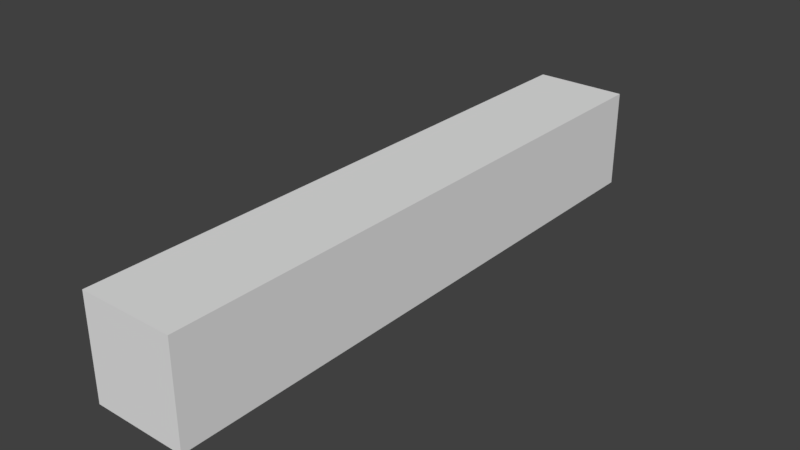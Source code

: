 # Source: pier_4.blend  (saved by Blender 2.78.0; exported with 4.5.12 LTS)
import bpy
from mathutils import Matrix  # noqa: F401  (used for matrix-valued properties, if any)

bpy.ops.wm.read_factory_settings(use_empty=True)
scene = bpy.context.scene
scene.name = 'Scene'

# ---- collections
col_collection_1 = bpy.data.collections.new('Collection 1'); scene.collection.children.link(col_collection_1)

# ---- world
world_world = bpy.data.worlds.new('World'); scene.world = world_world
world_world.color = (0.05088, 0.05088, 0.05088)
world_world.use_sun_shadow = False
world_world.sun_shadow_jitter_overblur = 0.0
world_world.cycles.sampling_method = 'MANUAL'

# ---- meshes
me_cube_004 = bpy.data.meshes.new('Cube.004')
me_cube_004.from_pydata([(-1000.0, -1000.0, -500.0), (-1000.0, -1000.0, 1500.0), (-1000.0, 1000.0, -500.0), (-1000.0, 1000.0, 1500.0), (1000.0, -1000.0, -500.0), (1000.0, -1000.0, 1500.0), (1000.0, 1000.0, -500.0), (1000.0, 1000.0, 1500.0)], [], [(0, 1, 3, 2), (2, 3, 7, 6), (6, 7, 5, 4), (4, 5, 1, 0), (2, 6, 4, 0), (7, 3, 1, 5)])
me_cube_004.use_remesh_preserve_volume = False
me_cube_004.use_remesh_preserve_attributes = False
me_cube_004.use_mirror_vertex_groups = False
me_cube_004.update()

# ---- objects
ob_pier_4 = bpy.data.objects.new('pier_4', me_cube_004)

# ---- transforms, parenting, visibility, modifiers, constraints
ob_pier_4.location = (0.0, 0.0, 0.0)
ob_pier_4.scale = (0.0075, 0.0475, 0.008)
ob_pier_4.lineart.crease_threshold = 0.0

# ---- collection membership
col_collection_1.objects.link(ob_pier_4)

# ---- scene / render settings (as saved in the file)
scene.frame_start = 1; scene.frame_end = 250; scene.frame_set(3)
scene.render.engine = 'BLENDER_EEVEE_NEXT'
scene.render.resolution_percentage = 50
scene.render.dither_intensity = 0.0
scene.cycles.use_denoising = False
scene.cycles.samples = 128
scene.cycles.sampling_pattern = 'TABULATED_SOBOL'
scene.cycles.light_sampling_threshold = 0.0
scene.cycles.use_adaptive_sampling = False
scene.cycles.use_light_tree = False
scene.cycles.blur_glossy = 0.0
scene.cycles.sample_clamp_indirect = 0.0
scene.view_settings.view_transform = 'Standard'
scene.unit_settings.scale_length = 0.001
bpy.context.view_layer.update()

# ---- added for rendering (the .blend has no active camera and no usable light): camera, sun
cam_auto = bpy.data.cameras.new('AutoCamera')
cam_auto.lens = 50.0
cam_auto.sensor_width = 36.0
cam_auto.clip_end = 1583.15
ob_auto_camera = bpy.data.objects.new('AutoCamera', cam_auto)
scene.collection.objects.link(ob_auto_camera)
ob_auto_camera.location = (90.2082, -108.25, 76.1666)
ob_auto_camera.rotation_euler = (1.09748, -7.21219e-08, 0.694738)
scene.camera = ob_auto_camera
light_auto_sun = bpy.data.lights.new('AutoSun', 'SUN')
light_auto_sun.energy = 3.0
light_auto_sun.angle = 0.0523599
ob_auto_sun = bpy.data.objects.new('AutoSun', light_auto_sun)
scene.collection.objects.link(ob_auto_sun)
ob_auto_sun.rotation_euler = (0.872665, 0.174533, 0.523599)
bpy.context.view_layer.update()
